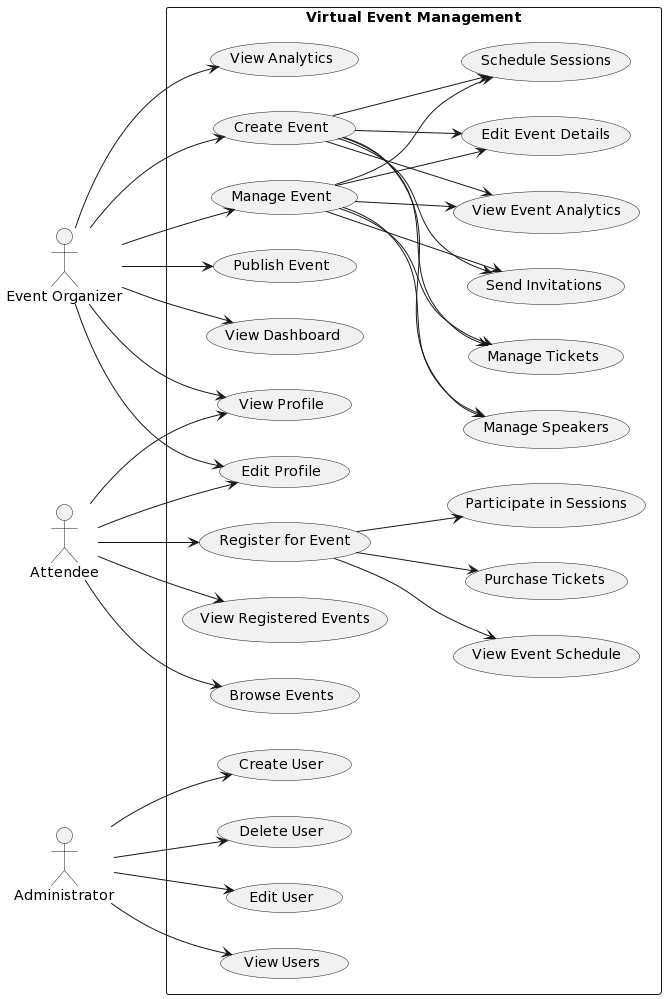

The diagram above was rendered by PlantUML. Its source (embedded in the PNG):
@startuml
left to right direction

actor "Event Organizer" as Organizer
actor "Attendee" as Attendee
actor "Administrator" as Admin

rectangle "Virtual Event Management" {
  Organizer --> (Create Event)
  Organizer --> (Manage Event)
  Organizer --> (Publish Event)
  Organizer --> (View Dashboard)
  Organizer --> (View Analytics)
  Organizer --> (View Profile)
  Organizer --> (Edit Profile)
  
  Attendee --> (Browse Events)
  Attendee --> (Register for Event)
  Attendee --> (View Registered Events)
  Attendee --> (View Profile)
  Attendee --> (Edit Profile)
  
  Admin --> (Create User)
  Admin --> (Delete User)
  Admin --> (Edit User)
  Admin --> (View Users)
  
  (Create Event) --> (Edit Event Details)
  (Create Event) --> (Schedule Sessions)
  (Create Event) --> (Manage Speakers)
  (Create Event) --> (Manage Tickets)
  (Create Event) --> (Send Invitations)
  (Create Event) --> (View Event Analytics)
  
  (Register for Event) --> (View Event Schedule)
  (Register for Event) --> (Purchase Tickets)
  (Register for Event) --> (Participate in Sessions)
  
  (Manage Event) --> (Edit Event Details)
  (Manage Event) --> (Schedule Sessions)
  (Manage Event) --> (Manage Speakers)
  (Manage Event) --> (Manage Tickets)
  (Manage Event) --> (Send Invitations)
  (Manage Event) --> (View Event Analytics)
}
@enduml